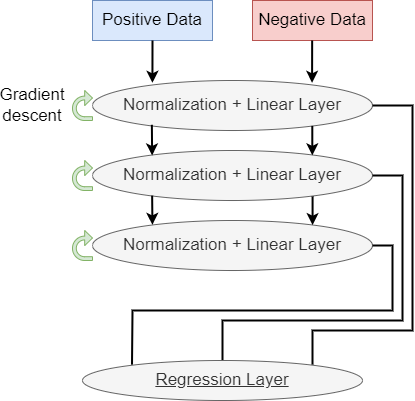

The diagram above was exported from draw.io. Its source (the exported page's mxGraphModel, read from the mxfile embedded in the PNG):
<mxGraphModel dx="743" dy="472" grid="1" gridSize="10" guides="1" tooltips="1" connect="1" arrows="1" fold="1" page="1" pageScale="1" pageWidth="1169" pageHeight="827" math="0" shadow="0">
  <root>
    <mxCell id="0" />
    <mxCell id="1" parent="0" />
    <mxCell id="epikW07sIJIKJ9GXEh97-1" value="&lt;font style=&quot;font-size: 17px;&quot;&gt;Positive Data&lt;/font&gt;" style="rounded=0;whiteSpace=wrap;html=1;fillColor=#dae8fc;strokeColor=#6c8ebf;" vertex="1" parent="1">
      <mxGeometry x="200" y="80" width="120" height="40" as="geometry" />
    </mxCell>
    <mxCell id="epikW07sIJIKJ9GXEh97-2" value="&lt;font style=&quot;font-size: 17px;&quot;&gt;Negative Data&lt;/font&gt;" style="rounded=0;whiteSpace=wrap;html=1;fillColor=#f8cecc;strokeColor=#b85450;" vertex="1" parent="1">
      <mxGeometry x="360" y="80" width="120" height="40" as="geometry" />
    </mxCell>
    <mxCell id="epikW07sIJIKJ9GXEh97-3" value="Normalization + Linear Layer" style="ellipse;whiteSpace=wrap;html=1;fontSize=17;fillColor=#f5f5f5;fontColor=#333333;strokeColor=#666666;" vertex="1" parent="1">
      <mxGeometry x="200" y="160" width="280" height="50" as="geometry" />
    </mxCell>
    <mxCell id="epikW07sIJIKJ9GXEh97-4" value="Normalization + Linear Layer" style="ellipse;whiteSpace=wrap;html=1;fontSize=17;fillColor=#f5f5f5;fontColor=#333333;strokeColor=#666666;" vertex="1" parent="1">
      <mxGeometry x="200" y="230" width="280" height="50" as="geometry" />
    </mxCell>
    <mxCell id="epikW07sIJIKJ9GXEh97-5" value="Normalization + Linear Layer" style="ellipse;whiteSpace=wrap;html=1;fontSize=17;fillColor=#f5f5f5;fontColor=#333333;strokeColor=#666666;" vertex="1" parent="1">
      <mxGeometry x="200" y="300" width="280" height="50" as="geometry" />
    </mxCell>
    <mxCell id="epikW07sIJIKJ9GXEh97-9" value="" style="endArrow=classic;html=1;rounded=0;fontSize=17;exitX=0.5;exitY=1;exitDx=0;exitDy=0;entryX=0.214;entryY=0.046;entryDx=0;entryDy=0;entryPerimeter=0;strokeWidth=2;" edge="1" parent="1" source="epikW07sIJIKJ9GXEh97-1" target="epikW07sIJIKJ9GXEh97-3">
      <mxGeometry width="50" height="50" relative="1" as="geometry">
        <mxPoint x="370" y="260" as="sourcePoint" />
        <mxPoint x="420" y="210" as="targetPoint" />
      </mxGeometry>
    </mxCell>
    <mxCell id="epikW07sIJIKJ9GXEh97-10" value="" style="endArrow=classic;html=1;rounded=0;fontSize=17;exitX=0.5;exitY=1;exitDx=0;exitDy=0;entryX=0.214;entryY=0.046;entryDx=0;entryDy=0;entryPerimeter=0;strokeWidth=2;" edge="1" parent="1">
      <mxGeometry width="50" height="50" relative="1" as="geometry">
        <mxPoint x="419.65999999999997" y="120" as="sourcePoint" />
        <mxPoint x="419.58000000000004" y="162.30000000000007" as="targetPoint" />
      </mxGeometry>
    </mxCell>
    <mxCell id="epikW07sIJIKJ9GXEh97-11" value="" style="endArrow=classic;html=1;rounded=0;fontSize=17;strokeWidth=2;exitX=0.212;exitY=0.886;exitDx=0;exitDy=0;exitPerimeter=0;entryX=0.213;entryY=0.099;entryDx=0;entryDy=0;entryPerimeter=0;" edge="1" parent="1" source="epikW07sIJIKJ9GXEh97-3" target="epikW07sIJIKJ9GXEh97-4">
      <mxGeometry width="50" height="50" relative="1" as="geometry">
        <mxPoint x="260" y="210" as="sourcePoint" />
        <mxPoint x="259" y="230" as="targetPoint" />
      </mxGeometry>
    </mxCell>
    <mxCell id="epikW07sIJIKJ9GXEh97-12" value="" style="endArrow=classic;html=1;rounded=0;fontSize=17;strokeWidth=2;exitX=0.785;exitY=0.908;exitDx=0;exitDy=0;exitPerimeter=0;entryX=0.785;entryY=0.098;entryDx=0;entryDy=0;entryPerimeter=0;" edge="1" parent="1" source="epikW07sIJIKJ9GXEh97-3" target="epikW07sIJIKJ9GXEh97-4">
      <mxGeometry width="50" height="50" relative="1" as="geometry">
        <mxPoint x="419.76" y="209.99999999999994" as="sourcePoint" />
        <mxPoint x="420" y="230" as="targetPoint" />
      </mxGeometry>
    </mxCell>
    <mxCell id="epikW07sIJIKJ9GXEh97-13" value="" style="endArrow=classic;html=1;rounded=0;fontSize=17;strokeWidth=2;exitX=0.213;exitY=0.902;exitDx=0;exitDy=0;exitPerimeter=0;entryX=0.214;entryY=0.087;entryDx=0;entryDy=0;entryPerimeter=0;" edge="1" parent="1" source="epikW07sIJIKJ9GXEh97-4" target="epikW07sIJIKJ9GXEh97-5">
      <mxGeometry width="50" height="50" relative="1" as="geometry">
        <mxPoint x="259.54" y="279.99999999999994" as="sourcePoint" />
        <mxPoint x="260" y="300" as="targetPoint" />
      </mxGeometry>
    </mxCell>
    <mxCell id="epikW07sIJIKJ9GXEh97-14" value="" style="endArrow=classic;html=1;rounded=0;fontSize=17;strokeWidth=2;exitX=0.786;exitY=0.917;exitDx=0;exitDy=0;exitPerimeter=0;entryX=0.786;entryY=0.093;entryDx=0;entryDy=0;entryPerimeter=0;" edge="1" parent="1" source="epikW07sIJIKJ9GXEh97-4" target="epikW07sIJIKJ9GXEh97-5">
      <mxGeometry width="50" height="50" relative="1" as="geometry">
        <mxPoint x="419.9800000000001" y="281.1" as="sourcePoint" />
        <mxPoint x="420" y="300" as="targetPoint" />
      </mxGeometry>
    </mxCell>
    <mxCell id="epikW07sIJIKJ9GXEh97-15" value="" style="html=1;shadow=0;dashed=0;align=center;verticalAlign=middle;shape=mxgraph.arrows2.uTurnArrow;dy=1.9;arrowHead=15.07;dx2=7.8;fontSize=17;fillColor=#d5e8d4;strokeColor=#82b366;" vertex="1" parent="1">
      <mxGeometry x="180" y="240" width="20" height="30" as="geometry" />
    </mxCell>
    <mxCell id="epikW07sIJIKJ9GXEh97-16" value="Gradient descent" style="text;html=1;strokeColor=none;fillColor=none;align=center;verticalAlign=middle;whiteSpace=wrap;rounded=0;fontSize=17;" vertex="1" parent="1">
      <mxGeometry x="110" y="170" width="60" height="30" as="geometry" />
    </mxCell>
    <mxCell id="epikW07sIJIKJ9GXEh97-17" value="" style="html=1;shadow=0;dashed=0;align=center;verticalAlign=middle;shape=mxgraph.arrows2.uTurnArrow;dy=1.9;arrowHead=15.07;dx2=7.8;fontSize=17;fillColor=#d5e8d4;strokeColor=#82b366;" vertex="1" parent="1">
      <mxGeometry x="180" y="170" width="20" height="30" as="geometry" />
    </mxCell>
    <mxCell id="epikW07sIJIKJ9GXEh97-18" value="" style="html=1;shadow=0;dashed=0;align=center;verticalAlign=middle;shape=mxgraph.arrows2.uTurnArrow;dy=1.9;arrowHead=15.07;dx2=7.8;fontSize=17;fillColor=#d5e8d4;strokeColor=#82b366;" vertex="1" parent="1">
      <mxGeometry x="180" y="310" width="20" height="30" as="geometry" />
    </mxCell>
    <mxCell id="epikW07sIJIKJ9GXEh97-20" value="" style="endArrow=none;html=1;rounded=0;strokeWidth=2;fontSize=17;entryX=1;entryY=0.5;entryDx=0;entryDy=0;exitX=0.821;exitY=0.109;exitDx=0;exitDy=0;exitPerimeter=0;" edge="1" parent="1" source="epikW07sIJIKJ9GXEh97-23" target="epikW07sIJIKJ9GXEh97-3">
      <mxGeometry width="50" height="50" relative="1" as="geometry">
        <mxPoint x="420" y="440" as="sourcePoint" />
        <mxPoint x="500" y="210" as="targetPoint" />
        <Array as="points">
          <mxPoint x="420" y="410" />
          <mxPoint x="520" y="410" />
          <mxPoint x="520" y="185" />
        </Array>
      </mxGeometry>
    </mxCell>
    <mxCell id="epikW07sIJIKJ9GXEh97-21" value="" style="endArrow=none;html=1;rounded=0;strokeWidth=2;fontSize=17;exitX=1;exitY=0.5;exitDx=0;exitDy=0;" edge="1" parent="1" source="epikW07sIJIKJ9GXEh97-4">
      <mxGeometry width="50" height="50" relative="1" as="geometry">
        <mxPoint x="460" y="310" as="sourcePoint" />
        <mxPoint x="330" y="442.133349609375" as="targetPoint" />
        <Array as="points">
          <mxPoint x="510" y="255" />
          <mxPoint x="510" y="400" />
          <mxPoint x="330" y="400" />
        </Array>
      </mxGeometry>
    </mxCell>
    <mxCell id="epikW07sIJIKJ9GXEh97-22" value="" style="endArrow=none;html=1;rounded=0;strokeWidth=2;fontSize=17;entryX=1;entryY=0.5;entryDx=0;entryDy=0;exitX=0.177;exitY=0.109;exitDx=0;exitDy=0;exitPerimeter=0;" edge="1" parent="1" source="epikW07sIJIKJ9GXEh97-23" target="epikW07sIJIKJ9GXEh97-5">
      <mxGeometry width="50" height="50" relative="1" as="geometry">
        <mxPoint x="240" y="440" as="sourcePoint" />
        <mxPoint x="460" y="300" as="targetPoint" />
        <Array as="points">
          <mxPoint x="240" y="390" />
          <mxPoint x="500" y="390" />
          <mxPoint x="500" y="325" />
        </Array>
      </mxGeometry>
    </mxCell>
    <mxCell id="epikW07sIJIKJ9GXEh97-23" value="&lt;u&gt;Regression Layer&lt;/u&gt;" style="ellipse;whiteSpace=wrap;html=1;fontSize=17;fillColor=#f5f5f5;fontColor=#333333;strokeColor=#666666;" vertex="1" parent="1">
      <mxGeometry x="190" y="440" width="280" height="40" as="geometry" />
    </mxCell>
  </root>
</mxGraphModel>